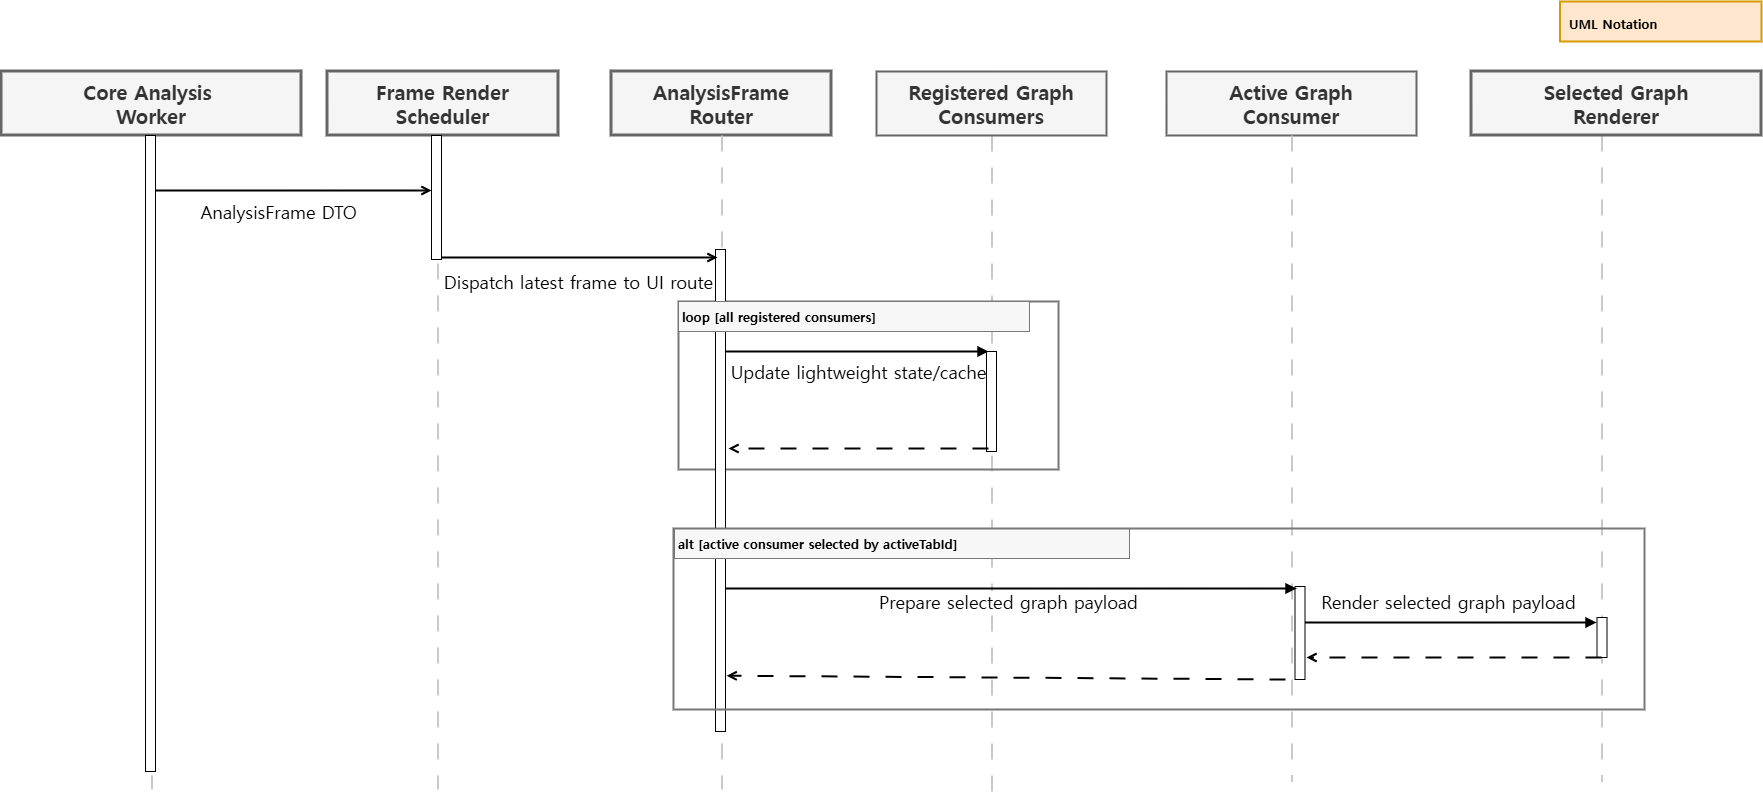

The diagram above was exported from draw.io. Its source (the exported page's mxGraphModel, read from the mxfile embedded in the PNG):
<mxGraphModel dx="1820" dy="1143" grid="1" gridSize="10" guides="1" tooltips="1" connect="1" arrows="1" fold="1" page="1" pageScale="1" pageWidth="827" pageHeight="1169" math="0" shadow="0">
  <root>
    <mxCell id="0" />
    <mxCell id="1" parent="0" />
    <mxCell id="OzoGiVV7WRGx4j5uWDAu-1" edge="1" parent="1" style="endArrow=block;html=1;rounded=0;strokeColor=light-dark(#000000, #64a868);strokeWidth=2;fontFamily=Malgun Gothic;fontSize=13;labelBackgroundColor=#FFFFFF;" value="&lt;font style=&quot;font-size: 18px;&quot;&gt;Render selected graph payload&lt;/font&gt;">
      <mxGeometry relative="1" x="0.0034" y="21" as="geometry">
        <mxPoint as="offset" />
        <mxPoint x="1351" y="1011" as="sourcePoint" />
        <mxPoint x="1648" y="1011" as="targetPoint" />
      </mxGeometry>
    </mxCell>
    <mxCell id="OzoGiVV7WRGx4j5uWDAu-2" parent="1" style="shape=line;direction=south;html=1;strokeColor=#C9C9C9;strokeWidth=2;dashed=1;dashPattern=8 8;" value="" vertex="1">
      <mxGeometry height="646" width="1" x="1653" y="524" as="geometry" />
    </mxCell>
    <mxCell id="OzoGiVV7WRGx4j5uWDAu-3" parent="1" style="html=1;points=[[0,0,0,0,5],[0,1,0,0,-5],[1,0,0,0,5],[1,1,0,0,-5]];perimeter=orthogonalPerimeter;outlineConnect=0;targetShapes=umlLifeline;portConstraint=eastwest;newEdgeStyle={&quot;curved&quot;:0,&quot;rounded&quot;:0};" value="" vertex="1">
      <mxGeometry height="93" width="10" x="1346.5" y="975" as="geometry" />
    </mxCell>
    <mxCell id="OzoGiVV7WRGx4j5uWDAu-4" parent="1" style="shape=line;direction=south;html=1;strokeColor=#C9C9C9;strokeWidth=2;dashed=1;dashPattern=8 8;" value="" vertex="1">
      <mxGeometry height="656" width="1" x="1043" y="524" as="geometry" />
    </mxCell>
    <mxCell id="OzoGiVV7WRGx4j5uWDAu-5" parent="1" style="html=1;points=[[0,0,0,0,5],[0,1,0,0,-5],[1,0,0,0,5],[1,1,0,0,-5]];perimeter=orthogonalPerimeter;outlineConnect=0;targetShapes=umlLifeline;portConstraint=eastwest;newEdgeStyle={&quot;curved&quot;:0,&quot;rounded&quot;:0};" value="" vertex="1">
      <mxGeometry height="100" width="10" x="1038" y="740" as="geometry" />
    </mxCell>
    <mxCell id="OzoGiVV7WRGx4j5uWDAu-6" parent="1" style="rounded=0;whiteSpace=wrap;html=1;fillColor=none;strokeColor=#777777;strokeWidth=2;" value="" vertex="1">
      <mxGeometry height="168" width="380" x="730" y="690" as="geometry" />
    </mxCell>
    <mxCell id="OzoGiVV7WRGx4j5uWDAu-7" parent="1" style="fontFamily=Malgun Gothic;fontSize=13;whiteSpace=wrap;html=1;rounded=0;align=left;verticalAlign=top;spacing=10;strokeWidth=2;fillColor=#ffe6cc;strokeColor=#d79b00;" value="&lt;b&gt;UML Notation&lt;/b&gt;&lt;div&gt;&lt;br&gt;&lt;/div&gt;" vertex="1">
      <mxGeometry height="40" width="201.5" x="1611.5" y="390" as="geometry" />
    </mxCell>
    <mxCell id="OzoGiVV7WRGx4j5uWDAu-8" parent="1" style="fontFamily=Malgun Gothic;fontSize=13;whiteSpace=wrap;html=1;rounded=0;align=center;verticalAlign=middle;spacing=6;strokeWidth=3;strokeColor=#666666;fillColor=#f5f5f5;fontColor=#333333;" value="&lt;b&gt;&lt;font style=&quot;font-size: 20px;&quot;&gt;Core Analysis&amp;nbsp;&lt;/font&gt;&lt;/b&gt;&lt;div&gt;&lt;b&gt;&lt;font style=&quot;font-size: 20px;&quot;&gt;Worker&lt;/font&gt;&lt;/b&gt;&lt;/div&gt;" vertex="1">
      <mxGeometry height="64" width="300" x="53" y="460" as="geometry" />
    </mxCell>
    <mxCell id="OzoGiVV7WRGx4j5uWDAu-9" parent="1" style="fontFamily=Malgun Gothic;fontSize=13;whiteSpace=wrap;html=1;rounded=0;align=center;verticalAlign=middle;spacing=6;strokeWidth=2;strokeColor=#666666;fillColor=#f5f5f5;fontColor=#333333;" value="&lt;b&gt;&lt;font style=&quot;font-size: 20px;&quot;&gt;Registered Graph&lt;/font&gt;&lt;/b&gt;&lt;div&gt;&lt;b&gt;&lt;font style=&quot;font-size: 20px;&quot;&gt;Consumers&lt;/font&gt;&lt;/b&gt;&lt;/div&gt;" vertex="1">
      <mxGeometry height="64" width="230" x="928" y="460" as="geometry" />
    </mxCell>
    <mxCell id="OzoGiVV7WRGx4j5uWDAu-10" parent="1" style="fontFamily=Malgun Gothic;fontSize=13;whiteSpace=wrap;html=1;rounded=0;align=center;verticalAlign=middle;spacing=6;strokeWidth=2;strokeColor=#666666;fillColor=#f5f5f5;fontColor=#333333;" value="&lt;b&gt;&lt;font style=&quot;font-size: 20px;&quot;&gt;Active Graph&lt;/font&gt;&lt;/b&gt;&lt;div&gt;&lt;b&gt;&lt;font style=&quot;font-size: 20px;&quot;&gt;Consumer&lt;/font&gt;&lt;/b&gt;&lt;/div&gt;" vertex="1">
      <mxGeometry height="64" width="250" x="1218" y="460" as="geometry" />
    </mxCell>
    <mxCell id="OzoGiVV7WRGx4j5uWDAu-11" parent="1" style="fontFamily=Malgun Gothic;fontSize=13;whiteSpace=wrap;html=1;rounded=0;align=center;verticalAlign=middle;spacing=6;strokeWidth=3;strokeColor=#666666;fillColor=#f5f5f5;fontColor=#333333;" value="&lt;b&gt;&lt;font style=&quot;font-size: 20px;&quot;&gt;Selected Graph&lt;/font&gt;&lt;/b&gt;&lt;div&gt;&lt;b&gt;&lt;font style=&quot;font-size: 20px;&quot;&gt;Renderer&lt;/font&gt;&lt;/b&gt;&lt;/div&gt;" vertex="1">
      <mxGeometry height="64" width="290" x="1523" y="460" as="geometry" />
    </mxCell>
    <mxCell id="OzoGiVV7WRGx4j5uWDAu-13" parent="1" style="shape=line;direction=south;html=1;strokeColor=#C9C9C9;strokeWidth=2;dashed=1;dashPattern=8 8;" value="" vertex="1">
      <mxGeometry height="654" width="1" x="203" y="524" as="geometry" />
    </mxCell>
    <mxCell id="OzoGiVV7WRGx4j5uWDAu-14" parent="1" style="shape=line;direction=south;html=1;strokeColor=#C9C9C9;strokeWidth=2;dashed=1;dashPattern=8 8;" value="" vertex="1">
      <mxGeometry height="646" width="1" x="1343" y="524" as="geometry" />
    </mxCell>
    <mxCell id="OzoGiVV7WRGx4j5uWDAu-16" edge="1" parent="1" style="endArrow=open;html=1;rounded=0;strokeColor=light-dark(#000000, #63a8f6);strokeWidth=2;fontFamily=Malgun Gothic;fontSize=13;labelBackgroundColor=#FFFFFF;endFill=0;" value="&lt;font style=&quot;font-size: 18px;&quot;&gt;AnalysisFrame DTO&lt;/font&gt;">
      <mxGeometry relative="1" x="-0.1087" y="-21" as="geometry">
        <mxPoint as="offset" />
        <mxPoint x="207" y="579" as="sourcePoint" />
        <mxPoint x="483.0000000000009" y="579" as="targetPoint" />
      </mxGeometry>
    </mxCell>
    <mxCell id="OzoGiVV7WRGx4j5uWDAu-18" edge="1" parent="1" style="endArrow=block;html=1;rounded=0;strokeColor=light-dark(#000000, #63a8f6);strokeWidth=2;fontFamily=Malgun Gothic;fontSize=13;labelBackgroundColor=#FFFFFF;" value="&lt;font style=&quot;font-size: 18px;&quot;&gt;Update lightweight state/cache&lt;/font&gt;">
      <mxGeometry relative="1" x="0.037" y="-20" as="geometry">
        <mxPoint as="offset" />
        <mxPoint x="770" y="740" as="sourcePoint" />
        <mxPoint x="1040" y="740" as="targetPoint" />
      </mxGeometry>
    </mxCell>
    <mxCell id="OzoGiVV7WRGx4j5uWDAu-21" edge="1" parent="1" source="OzoGiVV7WRGx4j5uWDAu-30" style="endArrow=block;html=1;rounded=0;strokeColor=light-dark(#000000, #63a8f6);strokeWidth=2;fontFamily=Malgun Gothic;fontSize=13;labelBackgroundColor=#FFFFFF;" value="&lt;font style=&quot;font-size: 18px;&quot;&gt;Prepare selected graph payload&lt;/font&gt;">
      <mxGeometry relative="1" x="-0.0088" y="-13" as="geometry">
        <mxPoint as="offset" />
        <mxPoint x="741" y="977" as="sourcePoint" />
        <mxPoint x="1348" y="977" as="targetPoint" />
      </mxGeometry>
    </mxCell>
    <mxCell id="OzoGiVV7WRGx4j5uWDAu-22" parent="1" style="html=1;points=[[0,0,0,0,5],[0,1,0,0,-5],[1,0,0,0,5],[1,1,0,0,-5]];perimeter=orthogonalPerimeter;outlineConnect=0;targetShapes=umlLifeline;portConstraint=eastwest;newEdgeStyle={&quot;curved&quot;:0,&quot;rounded&quot;:0};" value="" vertex="1">
      <mxGeometry height="636" width="10" x="197" y="524" as="geometry" />
    </mxCell>
    <mxCell id="OzoGiVV7WRGx4j5uWDAu-24" parent="1" style="html=1;points=[[0,0,0,0,5],[0,1,0,0,-5],[1,0,0,0,5],[1,1,0,0,-5]];perimeter=orthogonalPerimeter;outlineConnect=0;targetShapes=umlLifeline;portConstraint=eastwest;newEdgeStyle={&quot;curved&quot;:0,&quot;rounded&quot;:0};" value="" vertex="1">
      <mxGeometry height="40" width="10" x="1648.5" y="1006" as="geometry" />
    </mxCell>
    <mxCell id="OzoGiVV7WRGx4j5uWDAu-25" parent="1" style="fontFamily=Malgun Gothic;fontSize=13;whiteSpace=wrap;html=1;rounded=0;align=center;verticalAlign=middle;spacing=6;strokeWidth=3;strokeColor=#666666;fillColor=#f5f5f5;fontColor=#333333;" value="&lt;b&gt;&lt;font style=&quot;font-size: 20px;&quot;&gt;Frame Render&lt;/font&gt;&lt;/b&gt;&lt;div&gt;&lt;b&gt;&lt;font style=&quot;font-size: 20px;&quot;&gt;Scheduler&lt;/font&gt;&lt;/b&gt;&lt;/div&gt;" vertex="1">
      <mxGeometry height="64" width="231" x="379" y="460" as="geometry" />
    </mxCell>
    <mxCell id="OzoGiVV7WRGx4j5uWDAu-26" parent="1" style="shape=line;direction=south;html=1;strokeColor=#C9C9C9;strokeWidth=2;dashed=1;dashPattern=8 8;" value="" vertex="1">
      <mxGeometry height="654" width="1" x="489" y="524" as="geometry" />
    </mxCell>
    <mxCell id="OzoGiVV7WRGx4j5uWDAu-27" parent="1" style="html=1;points=[[0,0,0,0,5],[0,1,0,0,-5],[1,0,0,0,5],[1,1,0,0,-5]];perimeter=orthogonalPerimeter;outlineConnect=0;targetShapes=umlLifeline;portConstraint=eastwest;newEdgeStyle={&quot;curved&quot;:0,&quot;rounded&quot;:0};" value="" vertex="1">
      <mxGeometry height="124" width="10" x="483" y="524" as="geometry" />
    </mxCell>
    <mxCell id="OzoGiVV7WRGx4j5uWDAu-28" parent="1" style="fontFamily=Malgun Gothic;fontSize=20;whiteSpace=wrap;html=1;rounded=0;align=center;verticalAlign=middle;spacing=6;strokeWidth=3;strokeColor=#666666;fillColor=#f5f5f5;fontColor=#333333;" value="&lt;b&gt;AnalysisFrame&lt;/b&gt;&lt;div&gt;&lt;b&gt;Router&lt;/b&gt;&lt;/div&gt;" vertex="1">
      <mxGeometry height="64" width="220" x="663" y="460" as="geometry" />
    </mxCell>
    <mxCell id="OzoGiVV7WRGx4j5uWDAu-29" parent="1" style="shape=line;direction=south;html=1;strokeColor=#C9C9C9;strokeWidth=2;dashed=1;dashPattern=8 8;" value="" vertex="1">
      <mxGeometry height="654" width="1" x="773" y="524" as="geometry" />
    </mxCell>
    <mxCell id="OzoGiVV7WRGx4j5uWDAu-30" parent="1" style="html=1;points=[[0,0,0,0,5],[0,1,0,0,-5],[1,0,0,0,5],[1,1,0,0,-5]];perimeter=orthogonalPerimeter;outlineConnect=0;targetShapes=umlLifeline;portConstraint=eastwest;newEdgeStyle={&quot;curved&quot;:0,&quot;rounded&quot;:0};" value="" vertex="1">
      <mxGeometry height="482" width="10" x="767" y="638" as="geometry" />
    </mxCell>
    <mxCell id="OzoGiVV7WRGx4j5uWDAu-31" edge="1" parent="1" style="endArrow=open;html=1;rounded=0;strokeColor=light-dark(#000000, #63a8f6);strokeWidth=2;fontFamily=Malgun Gothic;fontSize=13;labelBackgroundColor=#FFFFFF;endFill=0;" value="&lt;font style=&quot;font-size: 18px;&quot;&gt;Dispatch latest frame to UI route&lt;/font&gt;">
      <mxGeometry relative="1" x="-0.0072" y="-24" as="geometry">
        <mxPoint as="offset" />
        <mxPoint x="493" y="646" as="sourcePoint" />
        <mxPoint x="769.0000000000009" y="646" as="targetPoint" />
      </mxGeometry>
    </mxCell>
    <mxCell id="OzoGiVV7WRGx4j5uWDAu-33" edge="1" parent="1" style="endArrow=open;html=1;rounded=0;strokeColor=light-dark(#000000, #63a8f6);strokeWidth=2;fontFamily=Malgun Gothic;fontSize=13;labelBackgroundColor=#FFFFFF;dashed=1;dashPattern=8 8;endFill=0;" value="">
      <mxGeometry relative="1" as="geometry">
        <mxPoint x="1040" y="837" as="sourcePoint" />
        <mxPoint x="780" y="837" as="targetPoint" />
      </mxGeometry>
    </mxCell>
    <mxCell id="OzoGiVV7WRGx4j5uWDAu-34" edge="1" parent="1" style="endArrow=open;html=1;rounded=0;strokeColor=light-dark(#000000, #63a8f6);strokeWidth=2;fontFamily=Malgun Gothic;fontSize=13;labelBackgroundColor=#FFFFFF;dashed=1;dashPattern=8 8;endFill=0;exitX=0.45;exitY=0.926;exitDx=0;exitDy=0;exitPerimeter=0;" value="">
      <mxGeometry relative="1" as="geometry">
        <mxPoint x="1653" y="1046" as="sourcePoint" />
        <mxPoint x="1358" y="1046" as="targetPoint" />
      </mxGeometry>
    </mxCell>
    <mxCell id="OzoGiVV7WRGx4j5uWDAu-35" edge="1" parent="1" style="endArrow=open;html=1;rounded=0;strokeColor=light-dark(#000000, #63a8f6);strokeWidth=2;fontFamily=Malgun Gothic;fontSize=13;labelBackgroundColor=#FFFFFF;dashed=1;dashPattern=8 8;endFill=0;exitX=0.45;exitY=0.926;exitDx=0;exitDy=0;exitPerimeter=0;entryX=0.826;entryY=-4.158;entryDx=0;entryDy=0;entryPerimeter=0;" target="OzoGiVV7WRGx4j5uWDAu-29" value="">
      <mxGeometry relative="1" as="geometry">
        <mxPoint x="1337" y="1068" as="sourcePoint" />
        <mxPoint x="790" y="1060" as="targetPoint" />
      </mxGeometry>
    </mxCell>
    <mxCell id="OzoGiVV7WRGx4j5uWDAu-17" parent="1" style="fontFamily=Malgun Gothic;fontSize=13;fontStyle=1;whiteSpace=wrap;html=1;rounded=0;align=left;verticalAlign=middle;spacing=4;strokeWidth=1;strokeColor=#777777;fillColor=#F7F7F7;" value="loop [all registered consumers]" vertex="1">
      <mxGeometry height="30" width="351" x="730" y="690" as="geometry" />
    </mxCell>
    <mxCell id="OzoGiVV7WRGx4j5uWDAu-20" parent="1" style="fontFamily=Malgun Gothic;fontSize=13;fontStyle=1;whiteSpace=wrap;html=1;rounded=0;align=left;verticalAlign=middle;spacing=4;strokeWidth=1;strokeColor=#777777;fillColor=#F7F7F7;" value="alt [active consumer selected by activeTabId]" vertex="1">
      <mxGeometry height="30" width="455" x="726" y="917" as="geometry" />
    </mxCell>
    <mxCell id="OzoGiVV7WRGx4j5uWDAu-19" parent="1" style="rounded=0;whiteSpace=wrap;html=1;fillColor=none;strokeColor=#777777;strokeWidth=2;" value="" vertex="1">
      <mxGeometry height="181" width="971" x="725" y="917" as="geometry" />
    </mxCell>
  </root>
</mxGraphModel>